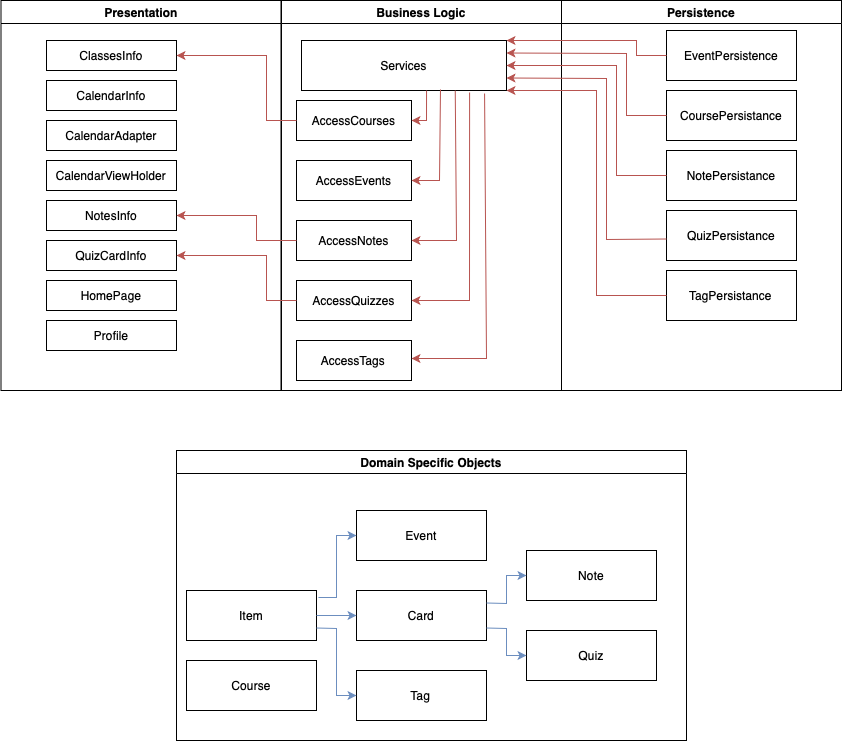

The diagram above was exported from draw.io. Its source (the exported page's mxGraphModel, read from the mxfile embedded in the PNG):
<mxGraphModel dx="765" dy="559" grid="1" gridSize="10" guides="1" tooltips="1" connect="1" arrows="1" fold="1" page="1" pageScale="1" pageWidth="1169" pageHeight="826" background="none" math="0" shadow="0">
  <root>
    <mxCell id="0" />
    <mxCell id="1" parent="0" />
    <mxCell id="2" value="Presentation" style="swimlane;whiteSpace=wrap" parent="1" vertex="1">
      <mxGeometry x="164.5" y="40" width="280" height="390" as="geometry" />
    </mxCell>
    <mxCell id="7" value="CalendarInfo" style="" parent="2" vertex="1">
      <mxGeometry x="45.5" y="80" width="130" height="30" as="geometry" />
    </mxCell>
    <mxCell id="kmGh_Xqd6litQXoyl4m4-51" value="ClassesInfo" style="" parent="2" vertex="1">
      <mxGeometry x="45.5" y="40" width="130" height="30" as="geometry" />
    </mxCell>
    <mxCell id="kmGh_Xqd6litQXoyl4m4-54" value="QuizCardInfo" style="" parent="2" vertex="1">
      <mxGeometry x="45.5" y="240" width="130" height="30" as="geometry" />
    </mxCell>
    <mxCell id="g6x8V1EKWctoKyGWoFsJ-61" value="NotesInfo" style="" parent="2" vertex="1">
      <mxGeometry x="45.5" y="200" width="130" height="30" as="geometry" />
    </mxCell>
    <mxCell id="g6x8V1EKWctoKyGWoFsJ-64" value="CalendarAdapter" style="" parent="2" vertex="1">
      <mxGeometry x="45.5" y="120" width="130" height="30" as="geometry" />
    </mxCell>
    <mxCell id="g6x8V1EKWctoKyGWoFsJ-65" value="CalendarViewHolder" style="" parent="2" vertex="1">
      <mxGeometry x="45.5" y="160" width="130" height="30" as="geometry" />
    </mxCell>
    <mxCell id="g6x8V1EKWctoKyGWoFsJ-66" value="HomePage" style="" parent="2" vertex="1">
      <mxGeometry x="45.5" y="280" width="130" height="30" as="geometry" />
    </mxCell>
    <mxCell id="g6x8V1EKWctoKyGWoFsJ-67" value="Profile" style="" parent="2" vertex="1">
      <mxGeometry x="45.5" y="320" width="130" height="30" as="geometry" />
    </mxCell>
    <mxCell id="3" value="Business Logic" style="swimlane;whiteSpace=wrap" parent="1" vertex="1">
      <mxGeometry x="445" y="40" width="280" height="390" as="geometry" />
    </mxCell>
    <mxCell id="15" value="Services" style="" parent="3" vertex="1">
      <mxGeometry x="20" y="40" width="205" height="50" as="geometry" />
    </mxCell>
    <mxCell id="16" value="AccessEvents" style="" parent="3" vertex="1">
      <mxGeometry x="15" y="160" width="115" height="40" as="geometry" />
    </mxCell>
    <mxCell id="kmGh_Xqd6litQXoyl4m4-56" value="AccessNotes" style="" parent="3" vertex="1">
      <mxGeometry x="15" y="220" width="115" height="40" as="geometry" />
    </mxCell>
    <mxCell id="g6x8V1EKWctoKyGWoFsJ-48" value="AccessCourses" style="" parent="3" vertex="1">
      <mxGeometry x="15" y="100" width="115" height="40" as="geometry" />
    </mxCell>
    <mxCell id="g6x8V1EKWctoKyGWoFsJ-51" value="AccessQuizzes" style="" parent="3" vertex="1">
      <mxGeometry x="15" y="280" width="115" height="40" as="geometry" />
    </mxCell>
    <mxCell id="g6x8V1EKWctoKyGWoFsJ-52" value="" style="endArrow=classic;html=1;rounded=0;fillColor=#f8cecc;strokeColor=#b85450;entryX=1;entryY=0.5;entryDx=0;entryDy=0;exitX=0.61;exitY=1;exitDx=0;exitDy=0;exitPerimeter=0;" parent="3" source="15" target="g6x8V1EKWctoKyGWoFsJ-48" edge="1">
      <mxGeometry width="50" height="50" relative="1" as="geometry">
        <mxPoint x="145" y="100" as="sourcePoint" />
        <mxPoint x="310" y="210" as="targetPoint" />
        <Array as="points">
          <mxPoint x="145" y="120" />
        </Array>
      </mxGeometry>
    </mxCell>
    <mxCell id="g6x8V1EKWctoKyGWoFsJ-53" value="" style="endArrow=classic;html=1;rounded=0;fillColor=#f8cecc;strokeColor=#b85450;exitX=0.678;exitY=0.98;exitDx=0;exitDy=0;exitPerimeter=0;entryX=1;entryY=0.5;entryDx=0;entryDy=0;" parent="3" source="15" target="16" edge="1">
      <mxGeometry width="50" height="50" relative="1" as="geometry">
        <mxPoint x="-70" y="175" as="sourcePoint" />
        <mxPoint x="158" y="220" as="targetPoint" />
        <Array as="points">
          <mxPoint x="158" y="180" />
        </Array>
      </mxGeometry>
    </mxCell>
    <mxCell id="g6x8V1EKWctoKyGWoFsJ-54" value="" style="endArrow=classic;html=1;rounded=0;fillColor=#f8cecc;strokeColor=#b85450;exitX=0.75;exitY=1;exitDx=0;exitDy=0;entryX=1;entryY=0.5;entryDx=0;entryDy=0;" parent="3" source="15" target="kmGh_Xqd6litQXoyl4m4-56" edge="1">
      <mxGeometry width="50" height="50" relative="1" as="geometry">
        <mxPoint x="205" y="220" as="sourcePoint" />
        <mxPoint x="310" y="270" as="targetPoint" />
        <Array as="points">
          <mxPoint x="175" y="240" />
        </Array>
      </mxGeometry>
    </mxCell>
    <mxCell id="g6x8V1EKWctoKyGWoFsJ-59" value="AccessTags" style="" parent="3" vertex="1">
      <mxGeometry x="15" y="340" width="115" height="40" as="geometry" />
    </mxCell>
    <mxCell id="g6x8V1EKWctoKyGWoFsJ-55" value="" style="endArrow=classic;html=1;rounded=0;fillColor=#f8cecc;strokeColor=#b85450;exitX=0.82;exitY=1.04;exitDx=0;exitDy=0;exitPerimeter=0;entryX=1;entryY=0.5;entryDx=0;entryDy=0;" parent="3" source="15" target="g6x8V1EKWctoKyGWoFsJ-51" edge="1">
      <mxGeometry width="50" height="50" relative="1" as="geometry">
        <mxPoint x="235" y="290" as="sourcePoint" />
        <mxPoint x="340" y="340" as="targetPoint" />
        <Array as="points">
          <mxPoint x="188" y="300" />
        </Array>
      </mxGeometry>
    </mxCell>
    <mxCell id="g6x8V1EKWctoKyGWoFsJ-60" value="" style="endArrow=classic;html=1;rounded=0;fillColor=#f8cecc;strokeColor=#b85450;exitX=0.893;exitY=1.06;exitDx=0;exitDy=0;exitPerimeter=0;entryX=1;entryY=0.5;entryDx=0;entryDy=0;" parent="3" source="15" edge="1">
      <mxGeometry width="50" height="50" relative="1" as="geometry">
        <mxPoint x="188" y="150" as="sourcePoint" />
        <mxPoint x="130" y="358" as="targetPoint" />
        <Array as="points">
          <mxPoint x="205" y="358" />
        </Array>
      </mxGeometry>
    </mxCell>
    <mxCell id="4" value="Persistence" style="swimlane;whiteSpace=wrap" parent="1" vertex="1">
      <mxGeometry x="725" y="40" width="280" height="390" as="geometry" />
    </mxCell>
    <mxCell id="kmGh_Xqd6litQXoyl4m4-53" value="CoursePersistance" style="" parent="4" vertex="1">
      <mxGeometry x="105" y="90" width="130" height="50" as="geometry" />
    </mxCell>
    <mxCell id="kmGh_Xqd6litQXoyl4m4-61" value="EventPersistence" style="" parent="4" vertex="1">
      <mxGeometry x="105" y="30" width="130" height="50" as="geometry" />
    </mxCell>
    <mxCell id="g6x8V1EKWctoKyGWoFsJ-34" value="QuizPersistance" style="" parent="4" vertex="1">
      <mxGeometry x="105" y="210" width="130" height="50" as="geometry" />
    </mxCell>
    <mxCell id="g6x8V1EKWctoKyGWoFsJ-35" value="NotePersistance" style="" parent="4" vertex="1">
      <mxGeometry x="105" y="150" width="130" height="50" as="geometry" />
    </mxCell>
    <mxCell id="g6x8V1EKWctoKyGWoFsJ-36" value="TagPersistance" style="" parent="4" vertex="1">
      <mxGeometry x="105" y="270" width="130" height="50" as="geometry" />
    </mxCell>
    <mxCell id="kmGh_Xqd6litQXoyl4m4-65" value="" style="endArrow=none;startArrow=classic;html=1;rounded=0;fillColor=#f8cecc;strokeColor=#b85450;entryX=0;entryY=0.5;entryDx=0;entryDy=0;exitX=1;exitY=0.75;exitDx=0;exitDy=0;endFill=0;" parent="4" source="15" edge="1">
      <mxGeometry width="50" height="50" relative="1" as="geometry">
        <mxPoint x="-75" y="298.5" as="sourcePoint" />
        <mxPoint x="105" y="238.5" as="targetPoint" />
        <Array as="points">
          <mxPoint x="45" y="78" />
          <mxPoint x="45" y="239" />
        </Array>
      </mxGeometry>
    </mxCell>
    <mxCell id="kmGh_Xqd6litQXoyl4m4-41" value="" style="endArrow=none;startArrow=classic;html=1;rounded=0;fillColor=#f8cecc;strokeColor=#b85450;entryX=0;entryY=0.5;entryDx=0;entryDy=0;exitX=1;exitY=0;exitDx=0;exitDy=0;endFill=0;" parent="1" source="15" target="kmGh_Xqd6litQXoyl4m4-61" edge="1">
      <mxGeometry width="50" height="50" relative="1" as="geometry">
        <mxPoint x="530" y="350" as="sourcePoint" />
        <mxPoint x="580" y="300" as="targetPoint" />
        <Array as="points">
          <mxPoint x="800" y="80" />
          <mxPoint x="800" y="95" />
        </Array>
      </mxGeometry>
    </mxCell>
    <mxCell id="kmGh_Xqd6litQXoyl4m4-47" value="Domain Specific Objects" style="swimlane;whiteSpace=wrap" parent="1" vertex="1">
      <mxGeometry x="340" y="490" width="510" height="290" as="geometry" />
    </mxCell>
    <mxCell id="kmGh_Xqd6litQXoyl4m4-48" value="Course" style="" parent="kmGh_Xqd6litQXoyl4m4-47" vertex="1">
      <mxGeometry x="10" y="210" width="130" height="50" as="geometry" />
    </mxCell>
    <mxCell id="33" value="Event" style="" parent="kmGh_Xqd6litQXoyl4m4-47" vertex="1">
      <mxGeometry x="180" y="60" width="130" height="50" as="geometry" />
    </mxCell>
    <mxCell id="g6x8V1EKWctoKyGWoFsJ-37" value="Item" style="" parent="kmGh_Xqd6litQXoyl4m4-47" vertex="1">
      <mxGeometry x="10" y="140" width="130" height="50" as="geometry" />
    </mxCell>
    <mxCell id="g6x8V1EKWctoKyGWoFsJ-38" value="Card" style="" parent="kmGh_Xqd6litQXoyl4m4-47" vertex="1">
      <mxGeometry x="180" y="140" width="130" height="50" as="geometry" />
    </mxCell>
    <mxCell id="g6x8V1EKWctoKyGWoFsJ-39" value="Note" style="" parent="kmGh_Xqd6litQXoyl4m4-47" vertex="1">
      <mxGeometry x="350" y="100" width="130" height="50" as="geometry" />
    </mxCell>
    <mxCell id="g6x8V1EKWctoKyGWoFsJ-40" value="Tag" style="" parent="kmGh_Xqd6litQXoyl4m4-47" vertex="1">
      <mxGeometry x="180" y="220" width="130" height="50" as="geometry" />
    </mxCell>
    <mxCell id="g6x8V1EKWctoKyGWoFsJ-41" value="Quiz" style="" parent="kmGh_Xqd6litQXoyl4m4-47" vertex="1">
      <mxGeometry x="350" y="180" width="130" height="50" as="geometry" />
    </mxCell>
    <mxCell id="g6x8V1EKWctoKyGWoFsJ-42" value="" style="endArrow=classic;html=1;rounded=0;exitX=1.015;exitY=0.14;exitDx=0;exitDy=0;exitPerimeter=0;entryX=0;entryY=0.5;entryDx=0;entryDy=0;fillColor=#dae8fc;strokeColor=#6c8ebf;" parent="kmGh_Xqd6litQXoyl4m4-47" source="g6x8V1EKWctoKyGWoFsJ-37" target="33" edge="1">
      <mxGeometry width="50" height="50" relative="1" as="geometry">
        <mxPoint x="230" y="150" as="sourcePoint" />
        <mxPoint x="280" y="100" as="targetPoint" />
        <Array as="points">
          <mxPoint x="160" y="147" />
          <mxPoint x="160" y="85" />
        </Array>
      </mxGeometry>
    </mxCell>
    <mxCell id="g6x8V1EKWctoKyGWoFsJ-43" value="" style="endArrow=classic;html=1;rounded=0;exitX=1;exitY=0.5;exitDx=0;exitDy=0;entryX=0;entryY=0.5;entryDx=0;entryDy=0;fillColor=#dae8fc;strokeColor=#6c8ebf;" parent="kmGh_Xqd6litQXoyl4m4-47" source="g6x8V1EKWctoKyGWoFsJ-37" target="g6x8V1EKWctoKyGWoFsJ-38" edge="1">
      <mxGeometry width="50" height="50" relative="1" as="geometry">
        <mxPoint x="150" y="170" as="sourcePoint" />
        <mxPoint x="280" y="100" as="targetPoint" />
      </mxGeometry>
    </mxCell>
    <mxCell id="g6x8V1EKWctoKyGWoFsJ-45" value="" style="endArrow=classic;html=1;rounded=0;exitX=1;exitY=0.75;exitDx=0;exitDy=0;entryX=0;entryY=0.5;entryDx=0;entryDy=0;fillColor=#dae8fc;strokeColor=#6c8ebf;" parent="kmGh_Xqd6litQXoyl4m4-47" source="g6x8V1EKWctoKyGWoFsJ-37" target="g6x8V1EKWctoKyGWoFsJ-40" edge="1">
      <mxGeometry width="50" height="50" relative="1" as="geometry">
        <mxPoint x="230" y="150" as="sourcePoint" />
        <mxPoint x="280" y="100" as="targetPoint" />
        <Array as="points">
          <mxPoint x="160" y="178" />
          <mxPoint x="160" y="245" />
        </Array>
      </mxGeometry>
    </mxCell>
    <mxCell id="g6x8V1EKWctoKyGWoFsJ-46" value="" style="endArrow=classic;html=1;rounded=0;entryX=0;entryY=0.5;entryDx=0;entryDy=0;exitX=1;exitY=0.25;exitDx=0;exitDy=0;fillColor=#dae8fc;strokeColor=#6c8ebf;" parent="kmGh_Xqd6litQXoyl4m4-47" source="g6x8V1EKWctoKyGWoFsJ-38" target="g6x8V1EKWctoKyGWoFsJ-39" edge="1">
      <mxGeometry width="50" height="50" relative="1" as="geometry">
        <mxPoint x="230" y="150" as="sourcePoint" />
        <mxPoint x="280" y="100" as="targetPoint" />
        <Array as="points">
          <mxPoint x="330" y="153" />
          <mxPoint x="330" y="125" />
        </Array>
      </mxGeometry>
    </mxCell>
    <mxCell id="g6x8V1EKWctoKyGWoFsJ-47" value="" style="endArrow=classic;html=1;rounded=0;exitX=1;exitY=0.75;exitDx=0;exitDy=0;entryX=0;entryY=0.5;entryDx=0;entryDy=0;fillColor=#dae8fc;strokeColor=#6c8ebf;" parent="kmGh_Xqd6litQXoyl4m4-47" source="g6x8V1EKWctoKyGWoFsJ-38" target="g6x8V1EKWctoKyGWoFsJ-41" edge="1">
      <mxGeometry width="50" height="50" relative="1" as="geometry">
        <mxPoint x="230" y="150" as="sourcePoint" />
        <mxPoint x="280" y="100" as="targetPoint" />
        <Array as="points">
          <mxPoint x="330" y="178" />
          <mxPoint x="330" y="205" />
        </Array>
      </mxGeometry>
    </mxCell>
    <mxCell id="kmGh_Xqd6litQXoyl4m4-52" value="" style="endArrow=classic;html=1;rounded=0;fillColor=#f8cecc;strokeColor=#b85450;exitX=0;exitY=0.5;exitDx=0;exitDy=0;entryX=1;entryY=0.5;entryDx=0;entryDy=0;" parent="1" source="g6x8V1EKWctoKyGWoFsJ-48" target="kmGh_Xqd6litQXoyl4m4-51" edge="1">
      <mxGeometry width="50" height="50" relative="1" as="geometry">
        <mxPoint x="550" y="310" as="sourcePoint" />
        <mxPoint x="380" y="90" as="targetPoint" />
        <Array as="points">
          <mxPoint x="430" y="160" />
          <mxPoint x="430" y="95" />
        </Array>
      </mxGeometry>
    </mxCell>
    <mxCell id="kmGh_Xqd6litQXoyl4m4-55" value="" style="endArrow=none;html=1;rounded=0;entryX=0;entryY=0.5;entryDx=0;entryDy=0;exitX=1;exitY=0.25;exitDx=0;exitDy=0;fillColor=#f8cecc;strokeColor=#b85450;startArrow=classic;startFill=1;endFill=0;" parent="1" source="15" target="kmGh_Xqd6litQXoyl4m4-53" edge="1">
      <mxGeometry width="50" height="50" relative="1" as="geometry">
        <mxPoint x="550" y="270" as="sourcePoint" />
        <mxPoint x="600" y="220" as="targetPoint" />
        <Array as="points">
          <mxPoint x="790" y="93" />
          <mxPoint x="790" y="155" />
        </Array>
      </mxGeometry>
    </mxCell>
    <mxCell id="kmGh_Xqd6litQXoyl4m4-60" value="" style="endArrow=classic;startArrow=none;html=1;rounded=0;fillColor=#f8cecc;strokeColor=#b85450;entryX=1;entryY=0.5;entryDx=0;entryDy=0;exitX=0;exitY=0.5;exitDx=0;exitDy=0;endFill=1;startFill=0;" parent="1" source="g6x8V1EKWctoKyGWoFsJ-35" target="15" edge="1">
      <mxGeometry width="50" height="50" relative="1" as="geometry">
        <mxPoint x="790" y="200" as="sourcePoint" />
        <mxPoint x="600" y="220" as="targetPoint" />
        <Array as="points">
          <mxPoint x="780" y="215" />
          <mxPoint x="780" y="105" />
          <mxPoint x="750" y="105" />
        </Array>
      </mxGeometry>
    </mxCell>
    <mxCell id="g6x8V1EKWctoKyGWoFsJ-49" value="" style="endArrow=none;startArrow=classic;html=1;rounded=0;fillColor=#f8cecc;strokeColor=#b85450;entryX=0;entryY=0.5;entryDx=0;entryDy=0;exitX=1;exitY=1;exitDx=0;exitDy=0;endFill=0;" parent="1" source="15" target="g6x8V1EKWctoKyGWoFsJ-36" edge="1">
      <mxGeometry width="50" height="50" relative="1" as="geometry">
        <mxPoint x="680" y="128" as="sourcePoint" />
        <mxPoint x="840" y="288.5" as="targetPoint" />
        <Array as="points">
          <mxPoint x="760" y="130" />
          <mxPoint x="760" y="335" />
        </Array>
      </mxGeometry>
    </mxCell>
    <mxCell id="g6x8V1EKWctoKyGWoFsJ-62" value="" style="endArrow=classic;html=1;rounded=0;fillColor=#f8cecc;strokeColor=#b85450;exitX=0;exitY=0.5;exitDx=0;exitDy=0;entryX=1;entryY=0.5;entryDx=0;entryDy=0;" parent="1" source="kmGh_Xqd6litQXoyl4m4-56" target="g6x8V1EKWctoKyGWoFsJ-61" edge="1">
      <mxGeometry width="50" height="50" relative="1" as="geometry">
        <mxPoint x="460" y="235" as="sourcePoint" />
        <mxPoint x="390" y="190" as="targetPoint" />
        <Array as="points">
          <mxPoint x="420" y="280" />
          <mxPoint x="420" y="255" />
        </Array>
      </mxGeometry>
    </mxCell>
    <mxCell id="gIUEUt7pcuJXIBfiXO4v-33" value="" style="endArrow=classic;html=1;rounded=0;entryX=1;entryY=0.5;entryDx=0;entryDy=0;exitX=0;exitY=0.5;exitDx=0;exitDy=0;fillColor=#f8cecc;strokeColor=#b85450;" edge="1" parent="1" source="g6x8V1EKWctoKyGWoFsJ-51" target="kmGh_Xqd6litQXoyl4m4-54">
      <mxGeometry width="50" height="50" relative="1" as="geometry">
        <mxPoint x="430" y="350" as="sourcePoint" />
        <mxPoint x="480" y="300" as="targetPoint" />
        <Array as="points">
          <mxPoint x="430" y="340" />
          <mxPoint x="430" y="295" />
        </Array>
      </mxGeometry>
    </mxCell>
  </root>
</mxGraphModel>